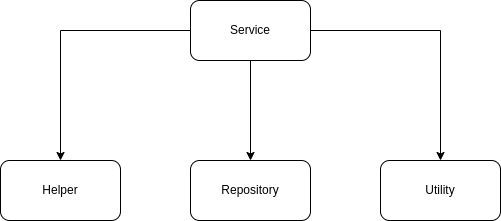

The diagram above was exported from draw.io. Its source (the exported page's mxGraphModel, read from the mxfile embedded in the PNG):
<mxGraphModel dx="2152" dy="895" grid="1" gridSize="10" guides="1" tooltips="1" connect="1" arrows="1" fold="1" page="1" pageScale="1" pageWidth="850" pageHeight="1100" background="none" math="0" shadow="0">
  <root>
    <mxCell id="0" />
    <mxCell id="1" parent="0" />
    <mxCell id="jeQ1_ImTiosfwLPpCT-N-1" value="Repository" style="rounded=1;whiteSpace=wrap;html=1;" vertex="1" parent="1">
      <mxGeometry x="70" y="550" width="120" height="60" as="geometry" />
    </mxCell>
    <mxCell id="jeQ1_ImTiosfwLPpCT-N-5" value="" style="edgeStyle=orthogonalEdgeStyle;rounded=0;orthogonalLoop=1;jettySize=auto;html=1;" edge="1" parent="1" source="jeQ1_ImTiosfwLPpCT-N-2" target="jeQ1_ImTiosfwLPpCT-N-3">
      <mxGeometry relative="1" as="geometry" />
    </mxCell>
    <mxCell id="jeQ1_ImTiosfwLPpCT-N-6" value="" style="edgeStyle=orthogonalEdgeStyle;rounded=0;orthogonalLoop=1;jettySize=auto;html=1;" edge="1" parent="1" source="jeQ1_ImTiosfwLPpCT-N-2" target="jeQ1_ImTiosfwLPpCT-N-1">
      <mxGeometry relative="1" as="geometry" />
    </mxCell>
    <mxCell id="jeQ1_ImTiosfwLPpCT-N-9" style="edgeStyle=orthogonalEdgeStyle;rounded=0;orthogonalLoop=1;jettySize=auto;html=1;exitX=0;exitY=0.5;exitDx=0;exitDy=0;entryX=0.5;entryY=0;entryDx=0;entryDy=0;" edge="1" parent="1" source="jeQ1_ImTiosfwLPpCT-N-2" target="jeQ1_ImTiosfwLPpCT-N-8">
      <mxGeometry relative="1" as="geometry" />
    </mxCell>
    <mxCell id="jeQ1_ImTiosfwLPpCT-N-2" value="Service" style="rounded=1;whiteSpace=wrap;html=1;" vertex="1" parent="1">
      <mxGeometry x="70" y="390" width="120" height="60" as="geometry" />
    </mxCell>
    <mxCell id="jeQ1_ImTiosfwLPpCT-N-3" value="Utility" style="rounded=1;whiteSpace=wrap;html=1;" vertex="1" parent="1">
      <mxGeometry x="260" y="550" width="120" height="60" as="geometry" />
    </mxCell>
    <mxCell id="jeQ1_ImTiosfwLPpCT-N-8" value="Helper" style="rounded=1;whiteSpace=wrap;html=1;" vertex="1" parent="1">
      <mxGeometry x="-120" y="550" width="120" height="60" as="geometry" />
    </mxCell>
  </root>
</mxGraphModel>